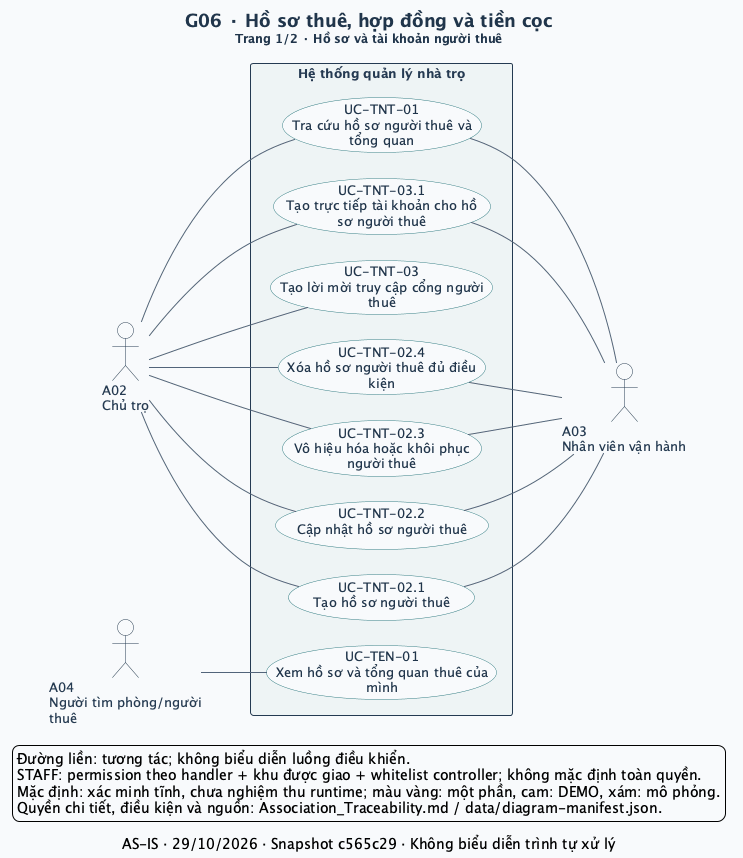

The diagram above was rendered by PlantUML. Its source (embedded in the PNG):
@startuml
left to right direction
skinparam defaultFontName SansSerif
skinparam defaultFontSize 13
skinparam backgroundColor #F8FAFC
skinparam shadowing false
skinparam ArrowColor #52647A
skinparam ArrowThickness 1
skinparam actorStyle stickman
skinparam actorBorderColor #243A52
skinparam actorFontColor #243A52
skinparam actorBackgroundColor #FFFFFF
skinparam usecase {
  BackgroundColor #FFFFFF
  BorderColor #327C83
  FontColor #20354B
  BackgroundColor<<Một phần>> #FFF0CE
  BorderColor<<Một phần>> #B17917
  BackgroundColor<<DEMO>> #FCE5DF
  BorderColor<<DEMO>> #BC593A
  BackgroundColor<<MÔ PHỎNG>> #E7EAF1
  BorderColor<<MÔ PHỎNG>> #6C7488
}
skinparam rectangle {
  BackgroundColor #EEF4F5
  BorderColor #243A52
  FontColor #243A52
}
skinparam titleFontColor #20354B
skinparam titleFontSize 18
skinparam nodesep 25
skinparam ranksep 65
title G06 · Hồ sơ thuê, hợp đồng và tiền cọc\n<size:12>Trang 1/2 · Hồ sơ và tài khoản người thuê</size>
caption AS-IS · 29/10/2026 · Snapshot c565c29 · Không biểu diễn trình tự xử lý
actor "A02\nChủ trọ" as A02
actor "A03\nNhân viên vận hành" as A03
actor "A04\nNgười tìm phòng/người\nthuê" as A04
rectangle "Hệ thống quản lý nhà trọ" as SYSTEM {
  usecase "UC-TNT-01\nTra cứu hồ sơ người thuê và\ntổng quan" as UC_TNT_01
  usecase "UC-TNT-02.1\nTạo hồ sơ người thuê" as UC_TNT_02_1
  usecase "UC-TNT-02.2\nCập nhật hồ sơ người thuê" as UC_TNT_02_2
  usecase "UC-TNT-02.3\nVô hiệu hóa hoặc khôi phục\nngười thuê" as UC_TNT_02_3
  usecase "UC-TNT-02.4\nXóa hồ sơ người thuê đủ điều\nkiện" as UC_TNT_02_4
  usecase "UC-TNT-03\nTạo lời mời truy cập cổng người\nthuê" as UC_TNT_03
  usecase "UC-TNT-03.1\nTạo trực tiếp tài khoản cho hồ\nsơ người thuê" as UC_TNT_03_1
  usecase "UC-TEN-01\nXem hồ sơ và tổng quan thuê của\nmình" as UC_TEN_01
}
A02 -- UC_TNT_01
UC_TNT_01 -- A03
A02 -- UC_TNT_02_1
UC_TNT_02_1 -- A03
A02 -- UC_TNT_02_2
UC_TNT_02_2 -- A03
A02 -- UC_TNT_02_3
UC_TNT_02_3 -- A03
A02 -- UC_TNT_02_4
UC_TNT_02_4 -- A03
A02 -- UC_TNT_03
A02 -- UC_TNT_03_1
UC_TNT_03_1 -- A03
A04 -- UC_TEN_01
legend bottom left
  Đường liền: tương tác; không biểu diễn luồng điều khiển.
  STAFF: permission theo handler + khu được giao + whitelist controller; không mặc định toàn quyền.
  Mặc định: xác minh tĩnh, chưa nghiệm thu runtime; màu vàng: một phần, cam: DEMO, xám: mô phỏng.
  Quyền chi tiết, điều kiện và nguồn: Association_Traceability.md / data/diagram-manifest.json.
endlegend
@enduml